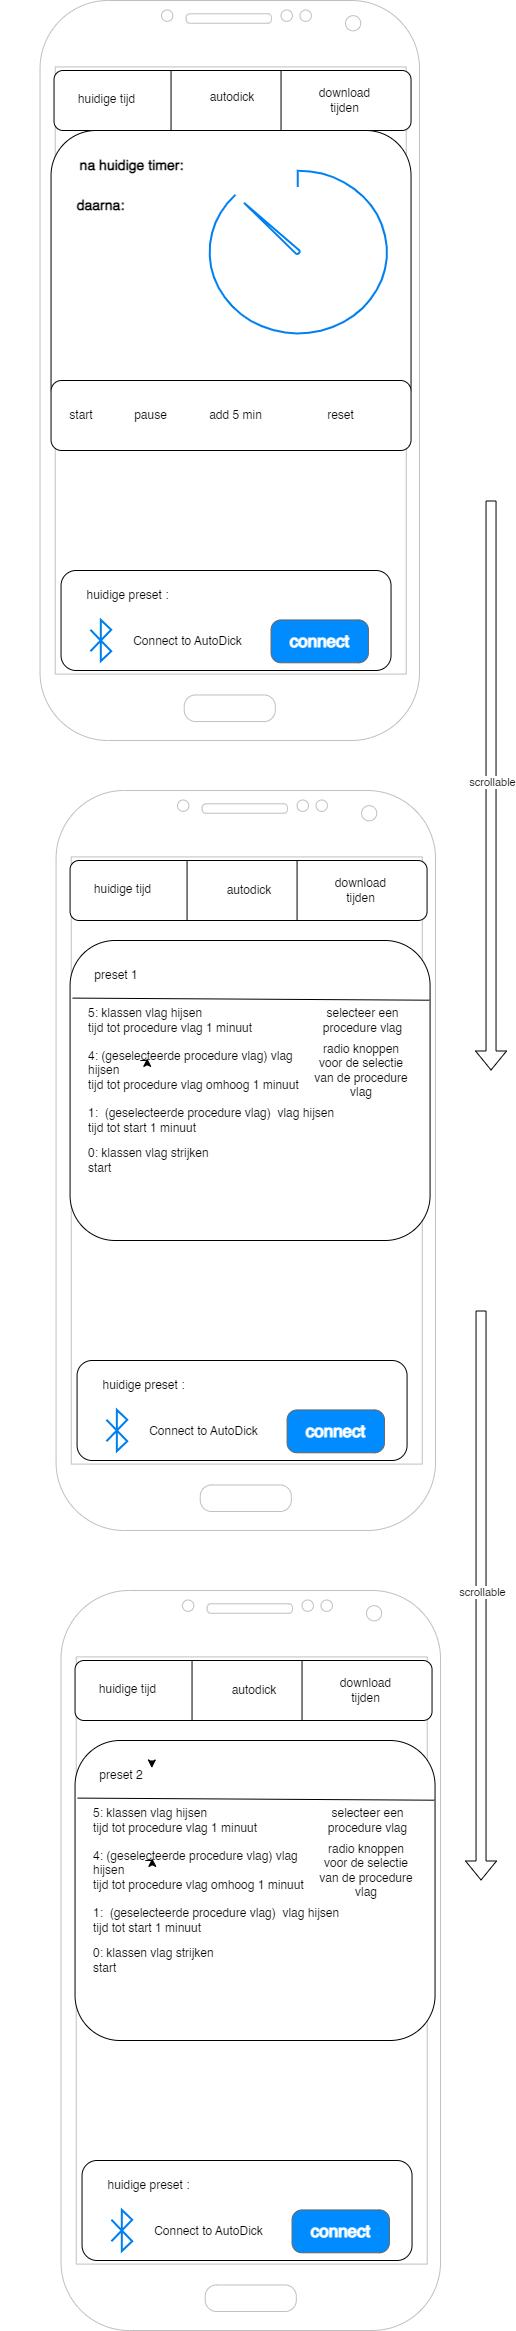

The diagram above was exported from draw.io. Its source (the exported page's mxGraphModel, read from the mxfile embedded in the PNG):
<mxGraphModel dx="1860" dy="557" grid="1" gridSize="10" guides="1" tooltips="1" connect="1" arrows="1" fold="1" page="1" pageScale="1" pageWidth="826" pageHeight="1169" background="#ffffff" math="0" shadow="0">
  <root>
    <mxCell id="0" />
    <mxCell id="1" parent="0" />
    <mxCell id="gncKmCLjxbrFyIQlaWo7-111" value="" style="verticalLabelPosition=bottom;verticalAlign=top;html=1;shadow=0;dashed=0;strokeWidth=1;shape=mxgraph.android.phone2;strokeColor=#c0c0c0;aspect=fixed;" parent="1" vertex="1">
      <mxGeometry x="-600.46" width="379.48" height="740" as="geometry" />
    </mxCell>
    <mxCell id="gncKmCLjxbrFyIQlaWo7-118" value="" style="rounded=1;whiteSpace=wrap;html=1;" parent="1" vertex="1">
      <mxGeometry x="-579.46" y="570" width="330" height="100" as="geometry" />
    </mxCell>
    <mxCell id="gncKmCLjxbrFyIQlaWo7-119" value="Connect to AutoDick" style="text;html=1;align=center;verticalAlign=middle;whiteSpace=wrap;rounded=0;" parent="1" vertex="1">
      <mxGeometry x="-508.40035359999996" y="619.4285714285714" width="111.2128" height="42.85714285714286" as="geometry" />
    </mxCell>
    <mxCell id="gncKmCLjxbrFyIQlaWo7-121" value="connect" style="strokeWidth=1;shadow=0;dashed=0;align=center;html=1;shape=mxgraph.mockup.buttons.button;strokeColor=#666666;fontColor=#ffffff;mainText=;buttonStyle=round;fontSize=17;fontStyle=1;fillColor=#008cff;whiteSpace=wrap;" parent="1" vertex="1">
      <mxGeometry x="-369.46" y="619.4300000000001" width="97.39" height="42.86" as="geometry" />
    </mxCell>
    <mxCell id="gncKmCLjxbrFyIQlaWo7-122" value="" style="html=1;verticalLabelPosition=bottom;align=center;labelBackgroundColor=#ffffff;verticalAlign=top;strokeWidth=2;strokeColor=#0080F0;shadow=0;dashed=0;shape=mxgraph.ios7.icons.bluetooth;pointerEvents=1" parent="1" vertex="1">
      <mxGeometry x="-550.1051536" y="619.4285714285714" width="20.8524" height="41.14285714285714" as="geometry" />
    </mxCell>
    <mxCell id="iqVOeBrJnIQiWul0u4pd-21" value="" style="group" parent="1" vertex="1" connectable="0">
      <mxGeometry x="-586.46" y="70" width="357" height="60" as="geometry" />
    </mxCell>
    <mxCell id="xNUfCY_kzei0yhjgZaq0-1" value="" style="rounded=1;whiteSpace=wrap;html=1;verticalAlign=bottom;" parent="iqVOeBrJnIQiWul0u4pd-21" vertex="1">
      <mxGeometry width="357.00000000000006" height="60" as="geometry" />
    </mxCell>
    <mxCell id="xNUfCY_kzei0yhjgZaq0-30" value="huidige tijd&lt;div&gt;&lt;br&gt;&lt;/div&gt;" style="text;html=1;align=center;verticalAlign=middle;whiteSpace=wrap;rounded=0;" parent="iqVOeBrJnIQiWul0u4pd-21" vertex="1">
      <mxGeometry x="17.004121354124536" y="18" width="70.66736689019957" height="36" as="geometry" />
    </mxCell>
    <mxCell id="xNUfCY_kzei0yhjgZaq0-31" value="" style="endArrow=none;html=1;rounded=0;" parent="iqVOeBrJnIQiWul0u4pd-21" edge="1">
      <mxGeometry width="50" height="50" relative="1" as="geometry">
        <mxPoint x="116.9955910155934" y="60" as="sourcePoint" />
        <mxPoint x="116.9955910155934" as="targetPoint" />
      </mxGeometry>
    </mxCell>
    <mxCell id="xNUfCY_kzei0yhjgZaq0-32" value="" style="endArrow=none;html=1;rounded=0;" parent="iqVOeBrJnIQiWul0u4pd-21" edge="1">
      <mxGeometry width="50" height="50" relative="1" as="geometry">
        <mxPoint x="226.9990595459319" y="60" as="sourcePoint" />
        <mxPoint x="226.9990595459319" as="targetPoint" />
      </mxGeometry>
    </mxCell>
    <mxCell id="xNUfCY_kzei0yhjgZaq0-35" value="download tijden" style="text;html=1;align=center;verticalAlign=middle;whiteSpace=wrap;rounded=0;" parent="iqVOeBrJnIQiWul0u4pd-21" vertex="1">
      <mxGeometry x="257" y="12" width="67" height="36" as="geometry" />
    </mxCell>
    <mxCell id="5udSlrae5HEyQiAglI6v-33" value="autodick" style="text;html=1;align=center;verticalAlign=middle;whiteSpace=wrap;rounded=0;" parent="iqVOeBrJnIQiWul0u4pd-21" vertex="1">
      <mxGeometry x="148.5" y="12" width="60" height="30" as="geometry" />
    </mxCell>
    <mxCell id="5udSlrae5HEyQiAglI6v-1" value="" style="rounded=1;whiteSpace=wrap;html=1;" parent="1" vertex="1">
      <mxGeometry x="-589.46" y="130" width="360" height="300" as="geometry" />
    </mxCell>
    <mxCell id="5udSlrae5HEyQiAglI6v-2" value="&lt;h3&gt;na huidige timer:&lt;/h3&gt;" style="text;html=1;align=center;verticalAlign=middle;whiteSpace=wrap;rounded=0;" parent="1" vertex="1">
      <mxGeometry x="-609.46" y="150" width="200.65" height="30" as="geometry" />
    </mxCell>
    <mxCell id="5udSlrae5HEyQiAglI6v-3" value="&lt;h3&gt;daarna:&lt;/h3&gt;" style="text;html=1;align=center;verticalAlign=middle;whiteSpace=wrap;rounded=0;" parent="1" vertex="1">
      <mxGeometry x="-640" y="190" width="200.65" height="30" as="geometry" />
    </mxCell>
    <mxCell id="5udSlrae5HEyQiAglI6v-5" value="" style="html=1;verticalLabelPosition=bottom;align=center;labelBackgroundColor=#ffffff;verticalAlign=top;strokeWidth=2;strokeColor=#0080F0;shadow=0;dashed=0;shape=mxgraph.ios7.icons.gauge;" parent="1" vertex="1">
      <mxGeometry x="-439.34999999999997" y="170" width="192.4" height="171.5" as="geometry" />
    </mxCell>
    <mxCell id="iqVOeBrJnIQiWul0u4pd-19" value="" style="group" parent="1" vertex="1" connectable="0">
      <mxGeometry x="-579.46" y="380" width="350" height="70" as="geometry" />
    </mxCell>
    <mxCell id="gncKmCLjxbrFyIQlaWo7-123" value="" style="rounded=1;whiteSpace=wrap;html=1;" parent="iqVOeBrJnIQiWul0u4pd-19" vertex="1">
      <mxGeometry x="-10" width="360" height="70" as="geometry" />
    </mxCell>
    <mxCell id="xNUfCY_kzei0yhjgZaq0-8" value="start" style="text;html=1;align=center;verticalAlign=middle;whiteSpace=wrap;rounded=0;" parent="iqVOeBrJnIQiWul0u4pd-19" vertex="1">
      <mxGeometry y="17" width="40" height="36" as="geometry" />
    </mxCell>
    <mxCell id="xNUfCY_kzei0yhjgZaq0-9" value="pause" style="text;html=1;align=center;verticalAlign=middle;whiteSpace=wrap;rounded=0;" parent="iqVOeBrJnIQiWul0u4pd-19" vertex="1">
      <mxGeometry x="49.9960341467218" y="14" width="78.70117720433461" height="42" as="geometry" />
    </mxCell>
    <mxCell id="xNUfCY_kzei0yhjgZaq0-10" value="add 5 min" style="text;html=1;align=center;verticalAlign=middle;whiteSpace=wrap;rounded=0;" parent="iqVOeBrJnIQiWul0u4pd-19" vertex="1">
      <mxGeometry x="135.65195992827634" y="14" width="78.70117720433461" height="42" as="geometry" />
    </mxCell>
    <mxCell id="5udSlrae5HEyQiAglI6v-7" value="reset" style="text;html=1;align=center;verticalAlign=middle;whiteSpace=wrap;rounded=0;" parent="iqVOeBrJnIQiWul0u4pd-19" vertex="1">
      <mxGeometry x="240.00195992827634" y="14" width="78.70117720433461" height="42" as="geometry" />
    </mxCell>
    <mxCell id="5udSlrae5HEyQiAglI6v-8" value="huidige preset :" style="text;html=1;align=center;verticalAlign=middle;whiteSpace=wrap;rounded=0;" parent="1" vertex="1">
      <mxGeometry x="-563.46" y="580" width="100.65" height="30" as="geometry" />
    </mxCell>
    <mxCell id="5udSlrae5HEyQiAglI6v-9" value="" style="verticalLabelPosition=bottom;verticalAlign=top;html=1;shadow=0;dashed=0;strokeWidth=1;shape=mxgraph.android.phone2;strokeColor=#c0c0c0;aspect=fixed;" parent="1" vertex="1">
      <mxGeometry x="-584.4300000000001" y="790" width="379.48" height="740" as="geometry" />
    </mxCell>
    <mxCell id="5udSlrae5HEyQiAglI6v-10" value="" style="rounded=1;whiteSpace=wrap;html=1;" parent="1" vertex="1">
      <mxGeometry x="-563.4300000000001" y="1360" width="330" height="100" as="geometry" />
    </mxCell>
    <mxCell id="5udSlrae5HEyQiAglI6v-11" value="Connect to AutoDick" style="text;html=1;align=center;verticalAlign=middle;whiteSpace=wrap;rounded=0;" parent="1" vertex="1">
      <mxGeometry x="-492.3703536" y="1409.4285714285716" width="111.2128" height="42.85714285714286" as="geometry" />
    </mxCell>
    <mxCell id="5udSlrae5HEyQiAglI6v-12" value="connect" style="strokeWidth=1;shadow=0;dashed=0;align=center;html=1;shape=mxgraph.mockup.buttons.button;strokeColor=#666666;fontColor=#ffffff;mainText=;buttonStyle=round;fontSize=17;fontStyle=1;fillColor=#008cff;whiteSpace=wrap;" parent="1" vertex="1">
      <mxGeometry x="-353.43" y="1409.43" width="97.39" height="42.86" as="geometry" />
    </mxCell>
    <mxCell id="5udSlrae5HEyQiAglI6v-13" value="" style="html=1;verticalLabelPosition=bottom;align=center;labelBackgroundColor=#ffffff;verticalAlign=top;strokeWidth=2;strokeColor=#0080F0;shadow=0;dashed=0;shape=mxgraph.ios7.icons.bluetooth;pointerEvents=1" parent="1" vertex="1">
      <mxGeometry x="-534.0751536" y="1409.4285714285716" width="20.8524" height="41.14285714285714" as="geometry" />
    </mxCell>
    <mxCell id="5udSlrae5HEyQiAglI6v-14" value="" style="group" parent="1" vertex="1" connectable="0">
      <mxGeometry x="-570.4300000000001" y="860" width="357" height="60" as="geometry" />
    </mxCell>
    <mxCell id="5udSlrae5HEyQiAglI6v-15" value="" style="rounded=1;whiteSpace=wrap;html=1;verticalAlign=bottom;" parent="5udSlrae5HEyQiAglI6v-14" vertex="1">
      <mxGeometry width="357.00000000000006" height="60" as="geometry" />
    </mxCell>
    <mxCell id="5udSlrae5HEyQiAglI6v-16" value="huidige tijd&lt;div&gt;&lt;br&gt;&lt;/div&gt;" style="text;html=1;align=center;verticalAlign=middle;whiteSpace=wrap;rounded=0;" parent="5udSlrae5HEyQiAglI6v-14" vertex="1">
      <mxGeometry x="17.004121354124536" y="18" width="70.66736689019957" height="36" as="geometry" />
    </mxCell>
    <mxCell id="5udSlrae5HEyQiAglI6v-17" value="" style="endArrow=none;html=1;rounded=0;" parent="5udSlrae5HEyQiAglI6v-14" edge="1">
      <mxGeometry width="50" height="50" relative="1" as="geometry">
        <mxPoint x="116.9955910155934" y="60" as="sourcePoint" />
        <mxPoint x="116.9955910155934" as="targetPoint" />
      </mxGeometry>
    </mxCell>
    <mxCell id="5udSlrae5HEyQiAglI6v-18" value="" style="endArrow=none;html=1;rounded=0;" parent="5udSlrae5HEyQiAglI6v-14" edge="1">
      <mxGeometry width="50" height="50" relative="1" as="geometry">
        <mxPoint x="226.9990595459319" y="60" as="sourcePoint" />
        <mxPoint x="226.9990595459319" as="targetPoint" />
      </mxGeometry>
    </mxCell>
    <mxCell id="5udSlrae5HEyQiAglI6v-19" value="download tijden" style="text;html=1;align=center;verticalAlign=middle;whiteSpace=wrap;rounded=0;" parent="5udSlrae5HEyQiAglI6v-14" vertex="1">
      <mxGeometry x="257" y="12" width="67" height="36" as="geometry" />
    </mxCell>
    <mxCell id="5udSlrae5HEyQiAglI6v-34" value="autodick" style="text;html=1;align=center;verticalAlign=middle;whiteSpace=wrap;rounded=0;" parent="5udSlrae5HEyQiAglI6v-14" vertex="1">
      <mxGeometry x="148.97000000000003" y="15" width="60" height="30" as="geometry" />
    </mxCell>
    <mxCell id="5udSlrae5HEyQiAglI6v-20" value="" style="rounded=1;whiteSpace=wrap;html=1;" parent="1" vertex="1">
      <mxGeometry x="-570.4300000000001" y="940" width="360" height="300" as="geometry" />
    </mxCell>
    <mxCell id="5udSlrae5HEyQiAglI6v-30" value="huidige preset :" style="text;html=1;align=center;verticalAlign=middle;whiteSpace=wrap;rounded=0;" parent="1" vertex="1">
      <mxGeometry x="-547.4300000000001" y="1370" width="100.65" height="30" as="geometry" />
    </mxCell>
    <mxCell id="5udSlrae5HEyQiAglI6v-31" value="" style="shape=flexArrow;endArrow=classic;html=1;rounded=0;" parent="1" edge="1">
      <mxGeometry width="50" height="50" relative="1" as="geometry">
        <mxPoint x="-149.46" y="500" as="sourcePoint" />
        <mxPoint x="-149.46" y="1070" as="targetPoint" />
      </mxGeometry>
    </mxCell>
    <mxCell id="5udSlrae5HEyQiAglI6v-32" value="scrollable" style="edgeLabel;html=1;align=center;verticalAlign=middle;resizable=0;points=[];" parent="5udSlrae5HEyQiAglI6v-31" vertex="1" connectable="0">
      <mxGeometry x="-0.0142" y="1" relative="1" as="geometry">
        <mxPoint as="offset" />
      </mxGeometry>
    </mxCell>
    <mxCell id="5udSlrae5HEyQiAglI6v-36" value="preset 1" style="text;html=1;align=center;verticalAlign=middle;whiteSpace=wrap;rounded=0;" parent="1" vertex="1">
      <mxGeometry x="-553.6500000000001" y="960" width="60" height="30" as="geometry" />
    </mxCell>
    <mxCell id="5udSlrae5HEyQiAglI6v-37" value="5: klassen vlag hijsen&lt;div&gt;tijd tot procedure vlag 1 minuut&lt;/div&gt;" style="text;html=1;align=left;verticalAlign=middle;whiteSpace=wrap;rounded=0;" parent="1" vertex="1">
      <mxGeometry x="-553.6500000000001" y="1010" width="193.97" height="20" as="geometry" />
    </mxCell>
    <mxCell id="5udSlrae5HEyQiAglI6v-39" value="" style="endArrow=none;html=1;rounded=0;exitX=0.007;exitY=0.192;exitDx=0;exitDy=0;exitPerimeter=0;entryX=0.998;entryY=0.199;entryDx=0;entryDy=0;entryPerimeter=0;" parent="1" source="5udSlrae5HEyQiAglI6v-20" target="5udSlrae5HEyQiAglI6v-20" edge="1">
      <mxGeometry width="50" height="50" relative="1" as="geometry">
        <mxPoint x="-169.46" y="1060" as="sourcePoint" />
        <mxPoint x="-119.46000000000001" y="1010" as="targetPoint" />
      </mxGeometry>
    </mxCell>
    <mxCell id="5udSlrae5HEyQiAglI6v-40" value="4: (geselecteerde procedure vlag) vlag hijsen&lt;div&gt;tijd tot procedure vlag omhoog 1 minuut&lt;/div&gt;" style="text;html=1;align=left;verticalAlign=middle;whiteSpace=wrap;rounded=0;" parent="1" vertex="1">
      <mxGeometry x="-553.65" y="1060" width="214" height="20" as="geometry" />
    </mxCell>
    <mxCell id="5udSlrae5HEyQiAglI6v-41" value="1:&amp;nbsp;&amp;nbsp;(geselecteerde procedure vlag)&amp;nbsp;&amp;nbsp;vlag hijsen&lt;div&gt;tijd tot start 1 minuut&lt;/div&gt;" style="text;html=1;align=left;verticalAlign=middle;whiteSpace=wrap;rounded=0;" parent="1" vertex="1">
      <mxGeometry x="-553.65" y="1110" width="254.19" height="20" as="geometry" />
    </mxCell>
    <mxCell id="5udSlrae5HEyQiAglI6v-42" value="0: klassen vlag strijken&lt;div&gt;start&lt;/div&gt;" style="text;html=1;align=left;verticalAlign=middle;whiteSpace=wrap;rounded=0;" parent="1" vertex="1">
      <mxGeometry x="-553.65" y="1150" width="193.97" height="20" as="geometry" />
    </mxCell>
    <mxCell id="5udSlrae5HEyQiAglI6v-43" style="edgeStyle=orthogonalEdgeStyle;rounded=0;orthogonalLoop=1;jettySize=auto;html=1;exitX=0.25;exitY=0;exitDx=0;exitDy=0;entryX=0.282;entryY=-0.107;entryDx=0;entryDy=0;entryPerimeter=0;" parent="1" source="5udSlrae5HEyQiAglI6v-40" target="5udSlrae5HEyQiAglI6v-40" edge="1">
      <mxGeometry relative="1" as="geometry" />
    </mxCell>
    <mxCell id="5udSlrae5HEyQiAglI6v-44" value="radio knoppen voor de selectie van de procedure vlag" style="text;html=1;align=center;verticalAlign=middle;whiteSpace=wrap;rounded=0;" parent="1" vertex="1">
      <mxGeometry x="-329.46" y="1030" width="100" height="80" as="geometry" />
    </mxCell>
    <mxCell id="5udSlrae5HEyQiAglI6v-47" value="selecteer een procedure vlag" style="text;html=1;align=center;verticalAlign=middle;whiteSpace=wrap;rounded=0;" parent="1" vertex="1">
      <mxGeometry x="-324.72999999999996" y="1007.5" width="95.27" height="25" as="geometry" />
    </mxCell>
    <mxCell id="5udSlrae5HEyQiAglI6v-48" value="" style="verticalLabelPosition=bottom;verticalAlign=top;html=1;shadow=0;dashed=0;strokeWidth=1;shape=mxgraph.android.phone2;strokeColor=#c0c0c0;aspect=fixed;" parent="1" vertex="1">
      <mxGeometry x="-579.46" y="1590" width="379.48" height="740" as="geometry" />
    </mxCell>
    <mxCell id="5udSlrae5HEyQiAglI6v-49" value="" style="rounded=1;whiteSpace=wrap;html=1;" parent="1" vertex="1">
      <mxGeometry x="-558.46" y="2160" width="330" height="100" as="geometry" />
    </mxCell>
    <mxCell id="5udSlrae5HEyQiAglI6v-50" value="Connect to AutoDick" style="text;html=1;align=center;verticalAlign=middle;whiteSpace=wrap;rounded=0;" parent="1" vertex="1">
      <mxGeometry x="-487.40035359999996" y="2209.4285714285716" width="111.2128" height="42.85714285714286" as="geometry" />
    </mxCell>
    <mxCell id="5udSlrae5HEyQiAglI6v-51" value="connect" style="strokeWidth=1;shadow=0;dashed=0;align=center;html=1;shape=mxgraph.mockup.buttons.button;strokeColor=#666666;fontColor=#ffffff;mainText=;buttonStyle=round;fontSize=17;fontStyle=1;fillColor=#008cff;whiteSpace=wrap;" parent="1" vertex="1">
      <mxGeometry x="-348.46" y="2209.4300000000003" width="97.39" height="42.86" as="geometry" />
    </mxCell>
    <mxCell id="5udSlrae5HEyQiAglI6v-52" value="" style="html=1;verticalLabelPosition=bottom;align=center;labelBackgroundColor=#ffffff;verticalAlign=top;strokeWidth=2;strokeColor=#0080F0;shadow=0;dashed=0;shape=mxgraph.ios7.icons.bluetooth;pointerEvents=1" parent="1" vertex="1">
      <mxGeometry x="-529.1051536" y="2209.4285714285716" width="20.8524" height="41.14285714285714" as="geometry" />
    </mxCell>
    <mxCell id="5udSlrae5HEyQiAglI6v-53" value="" style="group" parent="1" vertex="1" connectable="0">
      <mxGeometry x="-565.46" y="1660" width="357" height="60" as="geometry" />
    </mxCell>
    <mxCell id="5udSlrae5HEyQiAglI6v-54" value="" style="rounded=1;whiteSpace=wrap;html=1;verticalAlign=bottom;" parent="5udSlrae5HEyQiAglI6v-53" vertex="1">
      <mxGeometry width="357.00000000000006" height="60" as="geometry" />
    </mxCell>
    <mxCell id="5udSlrae5HEyQiAglI6v-55" value="huidige tijd&lt;div&gt;&lt;br&gt;&lt;/div&gt;" style="text;html=1;align=center;verticalAlign=middle;whiteSpace=wrap;rounded=0;" parent="5udSlrae5HEyQiAglI6v-53" vertex="1">
      <mxGeometry x="17.004121354124536" y="18" width="70.66736689019957" height="36" as="geometry" />
    </mxCell>
    <mxCell id="5udSlrae5HEyQiAglI6v-56" value="" style="endArrow=none;html=1;rounded=0;" parent="5udSlrae5HEyQiAglI6v-53" edge="1">
      <mxGeometry width="50" height="50" relative="1" as="geometry">
        <mxPoint x="116.9955910155934" y="60" as="sourcePoint" />
        <mxPoint x="116.9955910155934" as="targetPoint" />
      </mxGeometry>
    </mxCell>
    <mxCell id="5udSlrae5HEyQiAglI6v-57" value="" style="endArrow=none;html=1;rounded=0;" parent="5udSlrae5HEyQiAglI6v-53" edge="1">
      <mxGeometry width="50" height="50" relative="1" as="geometry">
        <mxPoint x="226.9990595459319" y="60" as="sourcePoint" />
        <mxPoint x="226.9990595459319" as="targetPoint" />
      </mxGeometry>
    </mxCell>
    <mxCell id="5udSlrae5HEyQiAglI6v-58" value="download tijden" style="text;html=1;align=center;verticalAlign=middle;whiteSpace=wrap;rounded=0;" parent="5udSlrae5HEyQiAglI6v-53" vertex="1">
      <mxGeometry x="257" y="12" width="67" height="36" as="geometry" />
    </mxCell>
    <mxCell id="5udSlrae5HEyQiAglI6v-59" value="autodick" style="text;html=1;align=center;verticalAlign=middle;whiteSpace=wrap;rounded=0;" parent="5udSlrae5HEyQiAglI6v-53" vertex="1">
      <mxGeometry x="148.97000000000003" y="15" width="60" height="30" as="geometry" />
    </mxCell>
    <mxCell id="5udSlrae5HEyQiAglI6v-60" value="" style="rounded=1;whiteSpace=wrap;html=1;" parent="1" vertex="1">
      <mxGeometry x="-565.46" y="1740" width="360" height="300" as="geometry" />
    </mxCell>
    <mxCell id="5udSlrae5HEyQiAglI6v-61" value="huidige preset :" style="text;html=1;align=center;verticalAlign=middle;whiteSpace=wrap;rounded=0;" parent="1" vertex="1">
      <mxGeometry x="-542.46" y="2170" width="100.65" height="30" as="geometry" />
    </mxCell>
    <mxCell id="5udSlrae5HEyQiAglI6v-62" value="preset 2" style="text;html=1;align=center;verticalAlign=middle;whiteSpace=wrap;rounded=0;" parent="1" vertex="1">
      <mxGeometry x="-548.6800000000001" y="1760" width="60" height="30" as="geometry" />
    </mxCell>
    <mxCell id="5udSlrae5HEyQiAglI6v-63" value="5: klassen vlag hijsen&lt;div&gt;tijd tot procedure vlag 1 minuut&lt;/div&gt;" style="text;html=1;align=left;verticalAlign=middle;whiteSpace=wrap;rounded=0;" parent="1" vertex="1">
      <mxGeometry x="-548.6800000000001" y="1810" width="193.97" height="20" as="geometry" />
    </mxCell>
    <mxCell id="5udSlrae5HEyQiAglI6v-64" value="" style="endArrow=none;html=1;rounded=0;exitX=0.007;exitY=0.192;exitDx=0;exitDy=0;exitPerimeter=0;entryX=0.998;entryY=0.199;entryDx=0;entryDy=0;entryPerimeter=0;" parent="1" source="5udSlrae5HEyQiAglI6v-60" target="5udSlrae5HEyQiAglI6v-60" edge="1">
      <mxGeometry width="50" height="50" relative="1" as="geometry">
        <mxPoint x="-164.48999999999998" y="1860" as="sourcePoint" />
        <mxPoint x="-114.48999999999998" y="1810" as="targetPoint" />
      </mxGeometry>
    </mxCell>
    <mxCell id="5udSlrae5HEyQiAglI6v-65" value="4: (geselecteerde procedure vlag) vlag hijsen&lt;div&gt;tijd tot procedure vlag omhoog 1 minuut&lt;/div&gt;" style="text;html=1;align=left;verticalAlign=middle;whiteSpace=wrap;rounded=0;" parent="1" vertex="1">
      <mxGeometry x="-548.6800000000001" y="1860" width="214" height="20" as="geometry" />
    </mxCell>
    <mxCell id="5udSlrae5HEyQiAglI6v-66" value="1:&amp;nbsp;&amp;nbsp;(geselecteerde procedure vlag)&amp;nbsp;&amp;nbsp;vlag hijsen&lt;div&gt;tijd tot start 1 minuut&lt;/div&gt;" style="text;html=1;align=left;verticalAlign=middle;whiteSpace=wrap;rounded=0;" parent="1" vertex="1">
      <mxGeometry x="-548.6800000000001" y="1910" width="254.19" height="20" as="geometry" />
    </mxCell>
    <mxCell id="5udSlrae5HEyQiAglI6v-67" value="0: klassen vlag strijken&lt;div&gt;start&lt;/div&gt;" style="text;html=1;align=left;verticalAlign=middle;whiteSpace=wrap;rounded=0;" parent="1" vertex="1">
      <mxGeometry x="-548.6800000000001" y="1950" width="193.97" height="20" as="geometry" />
    </mxCell>
    <mxCell id="5udSlrae5HEyQiAglI6v-68" style="edgeStyle=orthogonalEdgeStyle;rounded=0;orthogonalLoop=1;jettySize=auto;html=1;exitX=0.25;exitY=0;exitDx=0;exitDy=0;entryX=0.282;entryY=-0.107;entryDx=0;entryDy=0;entryPerimeter=0;" parent="1" source="5udSlrae5HEyQiAglI6v-65" target="5udSlrae5HEyQiAglI6v-65" edge="1">
      <mxGeometry relative="1" as="geometry" />
    </mxCell>
    <mxCell id="5udSlrae5HEyQiAglI6v-69" value="radio knoppen voor de selectie van de procedure vlag" style="text;html=1;align=center;verticalAlign=middle;whiteSpace=wrap;rounded=0;" parent="1" vertex="1">
      <mxGeometry x="-324.48999999999995" y="1830" width="100" height="80" as="geometry" />
    </mxCell>
    <mxCell id="5udSlrae5HEyQiAglI6v-70" value="selecteer een procedure vlag" style="text;html=1;align=center;verticalAlign=middle;whiteSpace=wrap;rounded=0;" parent="1" vertex="1">
      <mxGeometry x="-319.75999999999993" y="1807.5" width="95.27" height="25" as="geometry" />
    </mxCell>
    <mxCell id="5udSlrae5HEyQiAglI6v-71" value="" style="shape=flexArrow;endArrow=classic;html=1;rounded=0;" parent="1" edge="1">
      <mxGeometry width="50" height="50" relative="1" as="geometry">
        <mxPoint x="-159.46" y="1310" as="sourcePoint" />
        <mxPoint x="-159.46" y="1880" as="targetPoint" />
      </mxGeometry>
    </mxCell>
    <mxCell id="5udSlrae5HEyQiAglI6v-72" value="scrollable" style="edgeLabel;html=1;align=center;verticalAlign=middle;resizable=0;points=[];" parent="5udSlrae5HEyQiAglI6v-71" vertex="1" connectable="0">
      <mxGeometry x="-0.0142" y="1" relative="1" as="geometry">
        <mxPoint as="offset" />
      </mxGeometry>
    </mxCell>
    <mxCell id="5udSlrae5HEyQiAglI6v-73" style="edgeStyle=orthogonalEdgeStyle;rounded=0;orthogonalLoop=1;jettySize=auto;html=1;exitX=1;exitY=0;exitDx=0;exitDy=0;entryX=1;entryY=0.25;entryDx=0;entryDy=0;" parent="1" source="5udSlrae5HEyQiAglI6v-62" target="5udSlrae5HEyQiAglI6v-62" edge="1">
      <mxGeometry relative="1" as="geometry" />
    </mxCell>
  </root>
</mxGraphModel>